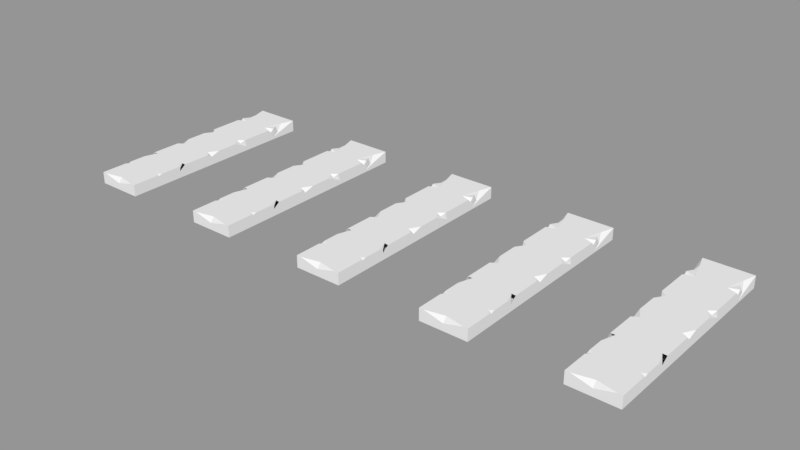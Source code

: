 # Source: taboa_de_madeira.blend  (saved by Blender 2.79.0; exported with 4.5.12 LTS)
import bpy
from mathutils import Matrix  # noqa: F401  (used for matrix-valued properties, if any)

bpy.ops.wm.read_factory_settings(use_empty=True)
scene = bpy.context.scene
scene.name = 'Scene'

# ---- collections
col_collection_1 = bpy.data.collections.new('Collection 1'); scene.collection.children.link(col_collection_1)

# ---- materials (node trees are filled in below, after node groups)
mat_taboa_de_madeira = bpy.data.materials.new('taboa_de_madeira')
mat_taboa_de_madeira.alpha_threshold = 0.0
mat_taboa_de_madeira.use_transparent_shadow = False
mat_taboa_de_madeira.roughness = 0.5

# ---- material node trees

# ---- meshes
me_cube_001 = bpy.data.meshes.new('Cube.001')
me_cube_001.from_pydata([(0.3239, 1.441, 0.06678), (0.3239, -1.504, 0.06678), (0.3239, 1.441, -0.09639), (0.3239, -1.504, -0.09639), (0.3239, 1.441, 2.614e-05), (0.3239, -1.504, 2.639e-05), (0.2647, 1.441, -0.09639), (0.2647, -1.504, -0.09639), (0.2647, 1.441, 0.06678), (0.2647, -1.504, 0.06678), (0.2647, -1.504, 2.639e-05), (0.2647, 1.441, 2.614e-05), (0.3239, -1.036, 0.06678), (0.3239, -1.134, 0.06678), (0.2647, -1.069, 0.06678), (0.3239, -1.051, 2.639e-05), (0.3239, -1.089, 0.0516), (0.3239, -0.6393, 0.06678), (0.3239, -0.8163, 0.06678), (0.3239, -0.7307, 2.639e-05), (0.2647, -0.6335, 0.06678), (0.3091, -0.7122, 0.03685), (0.3239, -0.1149, -0.04222), (0.2425, -0.1661, 0.06678), (0.3239, -0.02072, 0.06678), (0.3239, -0.1612, 0.02109), (0.3239, -0.2194, 0.06678), (0.2403, 0.4001, 0.06678), (0.3239, 0.4998, -0.03518), (0.3239, 0.4682, 0.06678), (0.3239, 0.2758, 0.06678), (0.2959, 0.408, 0.03178), (0.2647, 1.247, 0.06678), (0.2741, 1.134, 0.06043), (0.1933, 0.9881, 0.06678), (0.3133, 1.128, -0.01689), (0.3239, 1.036, 0.06678), (0.3239, 0.9405, 0.06678), (0.3239, 1.019, -0.06334), (0.3239, 0.9822, 0.02508), (0.2647, -1.05, -0.09639), (0.3239, -1.084, -0.09639), (0.2647, -0.7323, -0.09639), (0.3239, -0.7657, -0.09639), (0.3239, -0.1385, -0.09639), (0.2647, -0.1064, -0.09639), (0.2647, 0.5028, -0.09639), (0.3239, 0.4714, -0.09639), (0.2647, 1.032, -0.09639), (0.3239, 1.001, -0.09639), (2.281e-08, 1.441, 0.06678), (2.281e-08, -1.449, 0.06678), (2.281e-08, 1.441, -0.09639), (2.281e-08, -1.504, -0.09639), (-0.3239, 1.441, 0.06678), (-0.3239, -1.504, 0.06678), (-0.3239, 1.441, -0.09639), (-0.3239, -1.504, -0.09639), (2.281e-08, 1.441, 2.614e-05), (2.281e-08, -1.504, 2.639e-05), (-0.3239, 1.441, 2.614e-05), (-0.3239, -1.504, 2.639e-05), (-0.2647, 1.441, -0.09639), (-0.2647, -1.504, -0.09639), (-0.2647, 1.441, 0.06678), (-0.2647, -1.504, 0.06678), (-0.2647, -1.504, 2.639e-05), (-0.2647, 1.441, 2.614e-05), (-0.3239, -1.036, 0.06678), (-0.3239, -1.134, 0.06678), (-0.2647, -1.069, 0.06678), (-0.3239, -1.051, 2.639e-05), (-0.3239, -1.089, 0.0516), (-0.3239, -0.6393, 0.06678), (-0.3239, -0.8163, 0.06678), (-0.3239, -0.7307, 2.639e-05), (-0.2647, -0.6335, 0.06678), (-0.3091, -0.7122, 0.03685), (-0.3239, -0.1149, -0.04222), (-0.2425, -0.1661, 0.06678), (-0.3239, -0.02072, 0.06678), (-0.3239, -0.1612, 0.02109), (-0.3239, -0.2194, 0.06678), (-0.2403, 0.4001, 0.06678), (-0.3239, 0.4998, -0.03518), (-0.3239, 0.4682, 0.06678), (-0.3239, 0.2758, 0.06678), (-0.2959, 0.408, 0.03178), (-0.2647, 1.247, 0.06678), (-0.2741, 1.134, 0.06043), (-0.1933, 0.9881, 0.06678), (-0.3133, 1.128, -0.01689), (-0.3239, 1.036, 0.06678), (-0.3239, 0.9405, 0.06678), (-0.3239, 1.019, -0.06334), (-0.3239, 0.9822, 0.02508), (2.281e-08, 0.9308, 0.06678), (2.281e-08, -0.1609, 0.06678), (2.281e-08, -0.6244, 0.06678), (2.281e-08, -1.053, 0.06678), (-0.2647, -1.05, -0.09639), (-0.3239, -1.084, -0.09639), (-0.2647, -0.7323, -0.09639), (2.281e-08, -0.5825, -0.09639), (-0.3239, -0.7657, -0.09639), (2.281e-08, 0.03714, -0.09639), (-0.3239, -0.1385, -0.09639), (-0.2647, -0.1064, -0.09639), (2.281e-08, 0.6438, -0.09639), (-0.2647, 0.5028, -0.09639), (-0.3239, 0.4714, -0.09639), (-0.2647, 1.032, -0.09639), (2.281e-08, 1.166, -0.09639), (-0.3239, 1.001, -0.09639), (2.281e-08, 0.4, 0.06678)], [], [(11, 4, 2, 6), (10, 59, 53, 7), (7, 40, 41, 3), (53, 59, 58, 52, 112, 108, 105, 103, 42, 40, 7), (9, 14, 99, 51), (5, 15, 13, 1), (3, 41, 15, 5), (9, 59, 10), (8, 0, 4, 11), (50, 8, 11, 58), (1, 9, 10, 5), (1, 13, 14, 9), (5, 10, 7, 3), (58, 11, 6, 52), (13, 15, 16), (12, 15, 19, 18), (14, 16, 12), (12, 18, 20, 14), (16, 15, 12), (16, 14, 13), (18, 19, 21), (17, 19, 22, 26), (20, 18, 21), (17, 26, 23, 20), (26, 22, 25), (25, 22, 24), (24, 22, 28, 30), (23, 26, 25), (25, 24, 23), (24, 30, 27, 23), (27, 31, 29), (29, 37, 34, 27), (30, 28, 31), (29, 28, 38, 37), (31, 27, 30), (31, 28, 29), (37, 38, 39), (36, 38, 4, 0, 35), (34, 37, 39), (36, 35, 32, 33), (33, 34, 36), (32, 35, 0, 8), (39, 38, 36), (39, 36, 34), (59, 9, 51), (96, 34, 33, 32, 8, 50), (97, 23, 27, 114), (98, 20, 23, 97), (99, 14, 20, 98), (15, 41, 43, 19), (41, 40, 42, 43), (19, 43, 44, 22), (42, 103, 105, 45), (43, 42, 45, 44), (22, 44, 47, 28), (45, 105, 108, 46), (44, 45, 46, 47), (46, 108, 112, 48), (47, 46, 48, 49), (28, 47, 49, 38), (49, 48, 6, 2), (38, 49, 2, 4), (48, 112, 52, 6), (67, 62, 56, 60), (66, 63, 53, 59), (63, 57, 101, 100), (53, 63, 100, 102, 103, 105, 108, 112, 52, 58, 59), (65, 51, 99, 70), (61, 55, 69, 71), (57, 61, 71, 101), (51, 59, 58, 50, 96, 114, 97, 98, 99), (65, 66, 59), (64, 67, 60, 54), (50, 58, 67, 64), (55, 61, 66, 65), (55, 65, 70, 69), (61, 57, 63, 66), (58, 52, 62, 67), (69, 72, 71), (68, 74, 75, 71), (70, 68, 72), (68, 70, 76, 74), (72, 68, 71), (72, 69, 70), (74, 77, 75), (73, 82, 78, 75), (76, 77, 74), (73, 76, 79, 82), (82, 81, 78), (81, 80, 78), (80, 86, 84, 78), (79, 81, 82), (81, 79, 80), (80, 79, 83, 86), (83, 85, 87), (85, 83, 90, 93), (86, 87, 84), (85, 93, 94, 84), (87, 86, 83), (87, 85, 84), (93, 95, 94), (92, 91, 54, 60, 94), (90, 95, 93), (92, 89, 88, 91), (89, 92, 90), (88, 64, 54, 91), (95, 92, 94), (95, 90, 92), (59, 51, 65), (96, 50, 64, 88, 89, 90), (97, 114, 83, 79), (98, 97, 79, 76), (99, 98, 76, 70), (71, 75, 104, 101), (101, 104, 102, 100), (75, 78, 106, 104), (102, 107, 105, 103), (104, 106, 107, 102), (78, 84, 110, 106), (107, 109, 108, 105), (106, 110, 109, 107), (109, 111, 112, 108), (110, 113, 111, 109), (84, 94, 113, 110), (113, 56, 62, 111), (94, 60, 56, 113), (111, 62, 52, 112), (83, 114, 90), (114, 27, 34), (90, 114, 96), (34, 96, 114)])
_uv = me_cube_001.uv_layers.new(name='UVMap')
_uv.uv.foreach_set('vector', [0.4168, 0.975, 0.3204, 0.975, 0.3204, 0.9501, 0.4168, 0.9501, 0.4168, 0.025, 0.5132, 0.025, 0.5132, 0.04994, 0.4168, 0.04994, 0.4168, 0.04994, 0.4168, 0.1886, 0.3204, 0.1783, 0.3204, 0.04994, 0.5132, 0.04994, 0.5381, 0.04994, 0.5381, 0.9501, 0.5132, 0.9501, 0.5132, 0.866, 0.5132, 0.7063, 0.5132, 0.5209, 0.5132, 0.3315, 0.4168, 0.2858, 0.4168, 0.1886, 0.4168, 0.04994, 0.6594, 0.04994, 0.6594, 0.1827, 0.563, 0.1732, 0.563, 0.04994, 0.7808, 0.04994, 0.7808, 0.1884, 0.7558, 0.1629, 0.7558, 0.04994, 0.8057, 0.04994, 0.8057, 0.1783, 0.7808, 0.1884, 0.7808, 0.04994, 0.4168, 6.968e-05, 0.5132, 0.025, 0.4168, 0.025, 0.4168, 0.9999, 0.3204, 0.9999, 0.3204, 0.975, 0.4168, 0.975, 0.5132, 0.9999, 0.4168, 0.9999, 0.4168, 0.975, 0.5132, 0.975, 0.3204, 6.966e-05, 0.4168, 6.968e-05, 0.4168, 0.025, 0.3204, 0.025, 0.7558, 0.04994, 0.7558, 0.1629, 0.6594, 0.1827, 0.6594, 0.04994, 0.3204, 0.025, 0.4168, 0.025, 0.4168, 0.04994, 0.3204, 0.04994, 0.5132, 0.975, 0.4168, 0.975, 0.4168, 0.9501, 0.5132, 0.9501, 0.7558, 0.1629, 0.7808, 0.1884, 0.7558, 0.1767, 0.7558, 0.1929, 0.7808, 0.1884, 0.7808, 0.2862, 0.7558, 0.2873, 0.6594, 0.1827, 0.7558, 0.1767, 0.7558, 0.1929, 0.7558, 0.1929, 0.7558, 0.2873, 0.6594, 0.3159, 0.6594, 0.1827, 0.7558, 0.1767, 0.7808, 0.1884, 0.7558, 0.1929, 0.7558, 0.1767, 0.6594, 0.1827, 0.7558, 0.1629, 0.7558, 0.2873, 0.7808, 0.2862, 0.7558, 0.2942, 0.7558, 0.3142, 0.7808, 0.2862, 0.7808, 0.4744, 0.7558, 0.4425, 0.6594, 0.3159, 0.7558, 0.2873, 0.7558, 0.2942, 0.7558, 0.3142, 0.7558, 0.4425, 0.6594, 0.4588, 0.6594, 0.3159, 0.7558, 0.4425, 0.7808, 0.4744, 0.7558, 0.4603, 0.7558, 0.4603, 0.7808, 0.4744, 0.7558, 0.5032, 0.7558, 0.5032, 0.7808, 0.4744, 0.7808, 0.6623, 0.7558, 0.5938, 0.6594, 0.4588, 0.7558, 0.4425, 0.7558, 0.4603, 0.7558, 0.4603, 0.7558, 0.5032, 0.6594, 0.4588, 0.7558, 0.5032, 0.7558, 0.5938, 0.6594, 0.6329, 0.6594, 0.4588, 0.6594, 0.6329, 0.7558, 0.6417, 0.7558, 0.6527, 0.7558, 0.6527, 0.7558, 0.797, 0.6594, 0.8115, 0.6594, 0.6329, 0.7558, 0.5938, 0.7808, 0.6623, 0.7558, 0.6417, 0.7558, 0.6527, 0.7808, 0.6623, 0.7808, 0.821, 0.7558, 0.797, 0.7558, 0.6417, 0.6594, 0.6329, 0.7558, 0.5938, 0.7558, 0.6417, 0.7808, 0.6623, 0.7558, 0.6527, 0.7558, 0.797, 0.7808, 0.821, 0.7558, 0.8097, 0.7558, 0.8261, 0.7808, 0.821, 0.7808, 0.9501, 0.7558, 0.9501, 0.7558, 0.8541, 0.6594, 0.8115, 0.7558, 0.797, 0.7558, 0.8097, 0.7558, 0.8261, 0.7558, 0.8541, 0.6594, 0.8611, 0.6594, 0.8578, 0.6594, 0.8578, 0.6594, 0.8115, 0.7558, 0.8261, 0.6594, 0.8611, 0.7558, 0.8541, 0.7558, 0.9501, 0.6594, 0.9501, 0.7558, 0.8097, 0.7808, 0.821, 0.7558, 0.8261, 0.7558, 0.8097, 0.7558, 0.8261, 0.6594, 0.8115, 0.5132, 0.025, 0.4168, 6.968e-05, 0.5132, 6.97e-05, 0.563, 0.7911, 0.6594, 0.8115, 0.6594, 0.8578, 0.6594, 0.8611, 0.6594, 0.9501, 0.563, 0.9501, 0.563, 0.4511, 0.6594, 0.4588, 0.6594, 0.6329, 0.563, 0.6258, 0.563, 0.3068, 0.6594, 0.3159, 0.6594, 0.4588, 0.563, 0.4511, 0.563, 0.1732, 0.6594, 0.1827, 0.6594, 0.3159, 0.563, 0.3068, 0.7808, 0.1884, 0.8057, 0.1783, 0.8057, 0.2755, 0.7808, 0.2862, 0.3204, 0.1783, 0.4168, 0.1886, 0.4168, 0.2858, 0.3204, 0.2755, 0.7808, 0.2862, 0.8057, 0.2755, 0.8057, 0.4672, 0.7808, 0.4744, 0.4168, 0.2858, 0.5132, 0.3315, 0.5132, 0.5209, 0.4168, 0.477, 0.3204, 0.2755, 0.4168, 0.2858, 0.4168, 0.477, 0.3204, 0.4672, 0.7808, 0.4744, 0.8057, 0.4672, 0.8057, 0.6536, 0.7808, 0.6623, 0.4168, 0.477, 0.5132, 0.5209, 0.5132, 0.7063, 0.4168, 0.6632, 0.3204, 0.4672, 0.4168, 0.477, 0.4168, 0.6632, 0.3204, 0.6536, 0.4168, 0.6632, 0.5132, 0.7063, 0.5132, 0.866, 0.4168, 0.8248, 0.3204, 0.6536, 0.4168, 0.6632, 0.4168, 0.8248, 0.3204, 0.8156, 0.7808, 0.6623, 0.8057, 0.6536, 0.8057, 0.8156, 0.7808, 0.821, 0.3204, 0.8156, 0.4168, 0.8248, 0.4168, 0.9501, 0.3204, 0.9501, 0.7808, 0.821, 0.8057, 0.8156, 0.8057, 0.9501, 0.7808, 0.9501, 0.4168, 0.8248, 0.5132, 0.866, 0.5132, 0.9501, 0.4168, 0.9501, 0.4168, 0.975, 0.4168, 0.9501, 0.3204, 0.9501, 0.3204, 0.975, 0.4168, 0.025, 0.4168, 0.04994, 0.5132, 0.04994, 0.5132, 0.025, 0.4168, 0.04994, 0.3204, 0.04994, 0.3204, 0.1783, 0.4168, 0.1886, 0.5132, 0.04994, 0.4168, 0.04994, 0.4168, 0.1886, 0.4168, 0.2858, 0.5132, 0.3315, 0.5132, 0.5209, 0.5132, 0.7063, 0.5132, 0.866, 0.5132, 0.9501, 0.5381, 0.9501, 0.5381, 0.04994, 0.6594, 0.04994, 0.563, 0.04994, 0.563, 0.1732, 0.6594, 0.1827, 0.7808, 0.04994, 0.7558, 0.04994, 0.7558, 0.1629, 0.7808, 0.1884, 0.8057, 0.04994, 0.7808, 0.04994, 0.7808, 0.1884, 0.8057, 0.1783, 0.563, 0.04994, 0.5381, 0.04994, 0.5381, 0.9501, 0.563, 0.9501, 0.563, 0.7911, 0.563, 0.6258, 0.563, 0.4511, 0.563, 0.3068, 0.563, 0.1732, 0.4168, 6.968e-05, 0.4168, 0.025, 0.5132, 0.025, 0.4168, 0.9999, 0.4168, 0.975, 0.3204, 0.975, 0.3204, 0.9999, 0.5132, 0.9999, 0.5132, 0.975, 0.4168, 0.975, 0.4168, 0.9999, 0.3204, 6.966e-05, 0.3204, 0.025, 0.4168, 0.025, 0.4168, 6.968e-05, 0.7558, 0.04994, 0.6594, 0.04994, 0.6594, 0.1827, 0.7558, 0.1629, 0.3204, 0.025, 0.3204, 0.04994, 0.4168, 0.04994, 0.4168, 0.025, 0.5132, 0.975, 0.5132, 0.9501, 0.4168, 0.9501, 0.4168, 0.975, 0.7558, 0.1629, 0.7558, 0.1767, 0.7808, 0.1884, 0.7558, 0.1929, 0.7558, 0.2873, 0.7808, 0.2862, 0.7808, 0.1884, 0.6594, 0.1827, 0.7558, 0.1929, 0.7558, 0.1767, 0.7558, 0.1929, 0.6594, 0.1827, 0.6594, 0.3159, 0.7558, 0.2873, 0.7558, 0.1767, 0.7558, 0.1929, 0.7808, 0.1884, 0.7558, 0.1767, 0.7558, 0.1629, 0.6594, 0.1827, 0.7558, 0.2873, 0.7558, 0.2942, 0.7808, 0.2862, 0.7558, 0.3142, 0.7558, 0.4425, 0.7808, 0.4744, 0.7808, 0.2862, 0.6594, 0.3159, 0.7558, 0.2942, 0.7558, 0.2873, 0.7558, 0.3142, 0.6594, 0.3159, 0.6594, 0.4588, 0.7558, 0.4425, 0.7558, 0.4425, 0.7558, 0.4603, 0.7808, 0.4744, 0.7558, 0.4603, 0.7558, 0.5032, 0.7808, 0.4744, 0.7558, 0.5032, 0.7558, 0.5938, 0.7808, 0.6623, 0.7808, 0.4744, 0.6594, 0.4588, 0.7558, 0.4603, 0.7558, 0.4425, 0.7558, 0.4603, 0.6594, 0.4588, 0.7558, 0.5032, 0.7558, 0.5032, 0.6594, 0.4588, 0.6594, 0.6329, 0.7558, 0.5938, 0.6594, 0.6329, 0.7558, 0.6527, 0.7558, 0.6417, 0.7558, 0.6527, 0.6594, 0.6329, 0.6594, 0.8115, 0.7558, 0.797, 0.7558, 0.5938, 0.7558, 0.6417, 0.7808, 0.6623, 0.7558, 0.6527, 0.7558, 0.797, 0.7808, 0.821, 0.7808, 0.6623, 0.7558, 0.6417, 0.7558, 0.5938, 0.6594, 0.6329, 0.7558, 0.6417, 0.7558, 0.6527, 0.7808, 0.6623, 0.7558, 0.797, 0.7558, 0.8097, 0.7808, 0.821, 0.7558, 0.8261, 0.7558, 0.8541, 0.7558, 0.9501, 0.7808, 0.9501, 0.7808, 0.821, 0.6594, 0.8115, 0.7558, 0.8097, 0.7558, 0.797, 0.7558, 0.8261, 0.6594, 0.8578, 0.6594, 0.8611, 0.7558, 0.8541, 0.6594, 0.8578, 0.7558, 0.8261, 0.6594, 0.8115, 0.6594, 0.8611, 0.6594, 0.9501, 0.7558, 0.9501, 0.7558, 0.8541, 0.7558, 0.8097, 0.7558, 0.8261, 0.7808, 0.821, 0.7558, 0.8097, 0.6594, 0.8115, 0.7558, 0.8261, 0.5132, 0.025, 0.5132, 6.97e-05, 0.4168, 6.968e-05, 0.563, 0.7911, 0.563, 0.9501, 0.6594, 0.9501, 0.6594, 0.8611, 0.6594, 0.8578, 0.6594, 0.8115, 0.563, 0.4511, 0.563, 0.6258, 0.6594, 0.6329, 0.6594, 0.4588, 0.563, 0.3068, 0.563, 0.4511, 0.6594, 0.4588, 0.6594, 0.3159, 0.563, 0.1732, 0.563, 0.3068, 0.6594, 0.3159, 0.6594, 0.1827, 0.7808, 0.1884, 0.7808, 0.2862, 0.8057, 0.2755, 0.8057, 0.1783, 0.3204, 0.1783, 0.3204, 0.2755, 0.4168, 0.2858, 0.4168, 0.1886, 0.7808, 0.2862, 0.7808, 0.4744, 0.8057, 0.4672, 0.8057, 0.2755, 0.4168, 0.2858, 0.4168, 0.477, 0.5132, 0.5209, 0.5132, 0.3315, 0.3204, 0.2755, 0.3204, 0.4672, 0.4168, 0.477, 0.4168, 0.2858, 0.7808, 0.4744, 0.7808, 0.6623, 0.8057, 0.6536, 0.8057, 0.4672, 0.4168, 0.477, 0.4168, 0.6632, 0.5132, 0.7063, 0.5132, 0.5209, 0.3204, 0.4672, 0.3204, 0.6536, 0.4168, 0.6632, 0.4168, 0.477, 0.4168, 0.6632, 0.4168, 0.8248, 0.5132, 0.866, 0.5132, 0.7063, 0.3204, 0.6536, 0.3204, 0.8156, 0.4168, 0.8248, 0.4168, 0.6632, 0.7808, 0.6623, 0.7808, 0.821, 0.8057, 0.8156, 0.8057, 0.6536, 0.3204, 0.8156, 0.3204, 0.9501, 0.4168, 0.9501, 0.4168, 0.8248, 0.7808, 0.821, 0.7808, 0.9501, 0.8057, 0.9501, 0.8057, 0.8156, 0.4168, 0.8248, 0.4168, 0.9501, 0.5132, 0.9501, 0.5132, 0.866, 0.6594, 0.6329, 0.563, 0.6258, 0.6594, 0.8115, 0.563, 0.6258, 0.6594, 0.6329, 0.6594, 0.8115, 0.6594, 0.8115, 0.563, 0.6258, 0.563, 0.7911, 0.6594, 0.8115, 0.563, 0.7911, 0.563, 0.6258])
me_cube_001.materials.append(mat_taboa_de_madeira)
me_cube_001.use_remesh_preserve_volume = False
me_cube_001.use_remesh_preserve_attributes = False
me_cube_001.use_mirror_vertex_groups = False
me_cube_001.use_paint_bone_selection = False
me_cube_001.use_paint_mask = True
me_cube_001.update()

# ---- objects
ob_taboa_de_madeira = bpy.data.objects.new('taboa_de_madeira', me_cube_001)

# ---- transforms, parenting, visibility, modifiers, constraints
ob_taboa_de_madeira.location = (0.0, 0.0, 0.0)
ob_taboa_de_madeira.lineart.crease_threshold = 0.0
_m = ob_taboa_de_madeira.modifiers.new('Array', 'ARRAY')
_m.count = 5
_m.constant_offset_displace = (0.0, 0.0, 0.0)
_m.relative_offset_displace = (2.8, 0.0, 0.0)

# ---- collection membership
col_collection_1.objects.link(ob_taboa_de_madeira)

# ---- scene / render settings (as saved in the file)
scene.frame_start = 1; scene.frame_end = 250; scene.frame_set(1)
scene.render.engine = 'BLENDER_EEVEE_NEXT'
scene.render.resolution_percentage = 50
scene.render.dither_intensity = 0.0
scene.cycles.use_denoising = False
scene.cycles.samples = 128
scene.cycles.sampling_pattern = 'TABULATED_SOBOL'
scene.cycles.use_adaptive_sampling = False
scene.cycles.use_light_tree = False
scene.cycles.blur_glossy = 0.0
scene.cycles.sample_clamp_indirect = 0.0
scene.view_settings.view_transform = 'Standard'
bpy.context.view_layer.update()

# ---- added for rendering (the .blend has no active camera and no usable light): camera, sun + grey world if the file has none
cam_auto = bpy.data.cameras.new('AutoCamera')
cam_auto.lens = 50.0
cam_auto.sensor_width = 36.0
cam_auto.clip_end = 1000.0
ob_auto_camera = bpy.data.objects.new('AutoCamera', cam_auto)
scene.collection.objects.link(ob_auto_camera)
ob_auto_camera.location = (11.4321, -9.39671, 6.22884)
ob_auto_camera.rotation_euler = (1.09748, -7.21219e-08, 0.694738)
scene.camera = ob_auto_camera
light_auto_sun = bpy.data.lights.new('AutoSun', 'SUN')
light_auto_sun.energy = 3.0
light_auto_sun.angle = 0.0523599
ob_auto_sun = bpy.data.objects.new('AutoSun', light_auto_sun)
scene.collection.objects.link(ob_auto_sun)
ob_auto_sun.rotation_euler = (0.872665, 0.174533, 0.523599)
if scene.world is None:
    world_auto = bpy.data.worlds.new('AutoWorld')
    world_auto.color = (0.3, 0.3, 0.3)
    scene.world = world_auto
bpy.context.view_layer.update()
